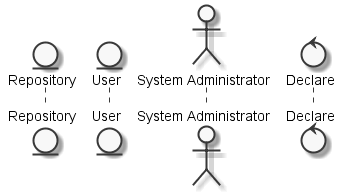

The diagram above was rendered by PlantUML. Its source (embedded in the PNG):
@startuml
	skinparam defaultTextAlignment center
	skinparam monochrome true

	entity "Repository" as thinggivenrepository
	entity "User" as thinguser
	actor "System Administrator" as actorsystemadministrator
	control "Declare" as controldeclare


@enduml